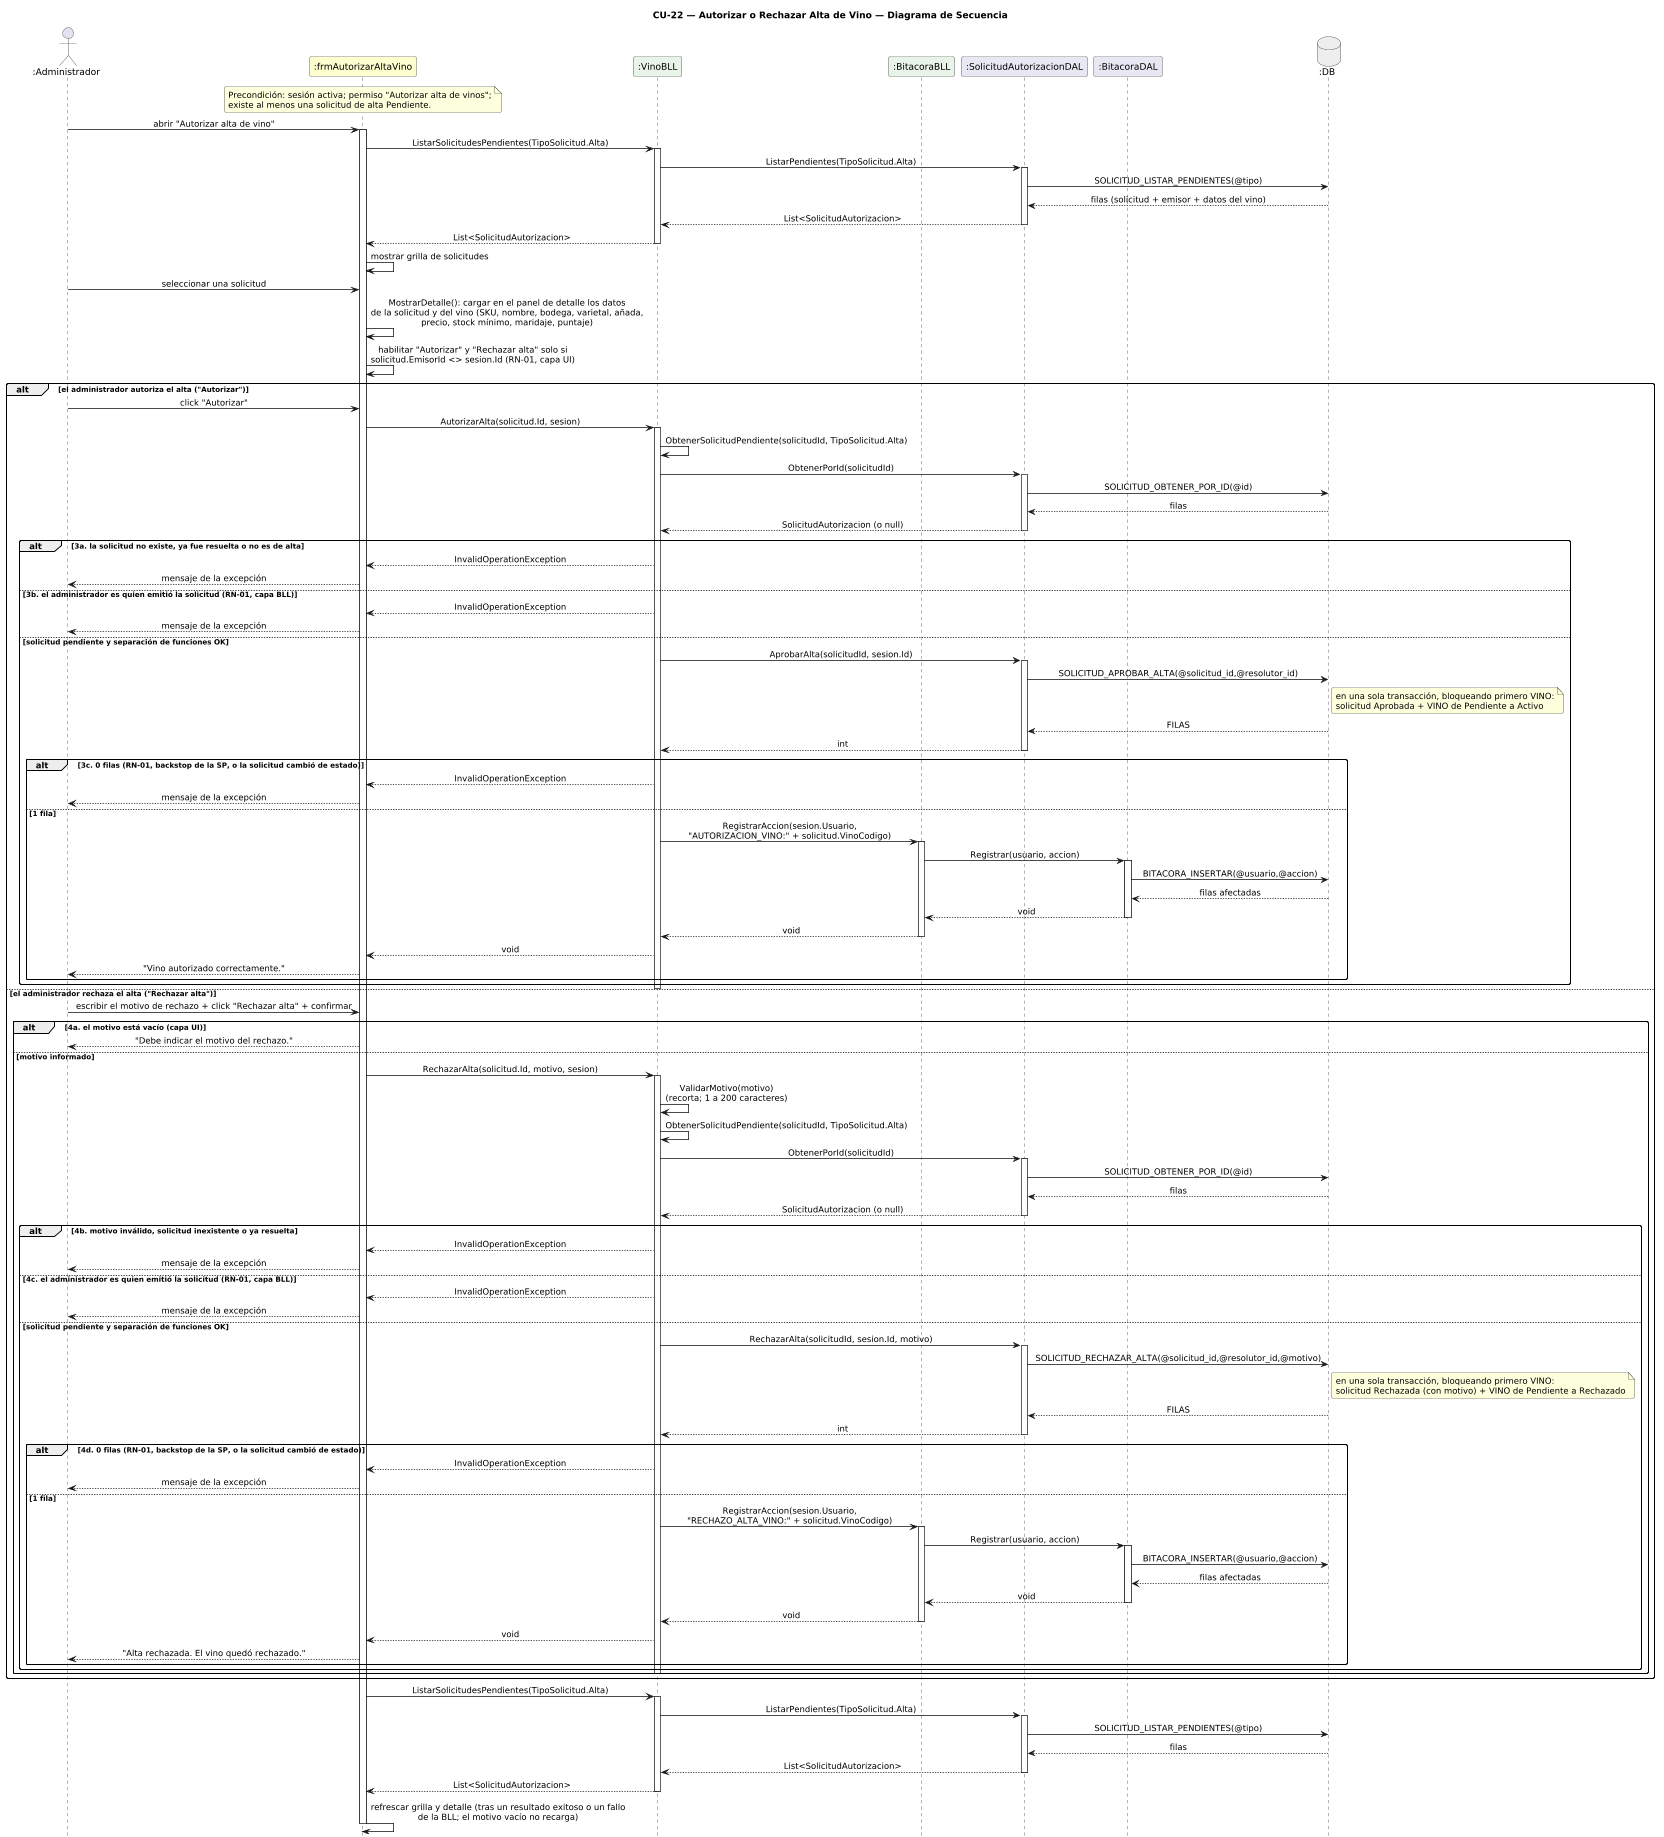

The diagram above was rendered by PlantUML. Its source (embedded in the PNG):
@startuml DiagramaSecuencia_CU22_AutorizarAltaVino

title CU-22 — Autorizar o Rechazar Alta de Vino — Diagrama de Secuencia

skinparam shadowing false
skinparam roundcorner 6
skinparam sequenceArrowThickness 1.2
skinparam sequenceMessageAlign center
hide footbox
scale 0.65

actor       ":Administrador"           as A
participant ":frmAutorizarAltaVino"    as FA #FEFECE
participant ":VinoBLL"                 as VB #E8F4E8
participant ":BitacoraBLL"             as BB #E8F4E8
participant ":SolicitudAutorizacionDAL" as SD #E8E8F4
participant ":BitacoraDAL"             as TD #E8E8F4
database    ":DB"                      as DB #EEEEEE

note over FA
  Precondición: sesión activa; permiso "Autorizar alta de vinos";
  existe al menos una solicitud de alta Pendiente.
end note

A -> FA : abrir "Autorizar alta de vino"
activate FA
FA -> VB : ListarSolicitudesPendientes(TipoSolicitud.Alta)
activate VB
VB -> SD : ListarPendientes(TipoSolicitud.Alta)
activate SD
SD -> DB : SOLICITUD_LISTAR_PENDIENTES(@tipo)
DB --> SD : filas (solicitud + emisor + datos del vino)
SD --> VB : List<SolicitudAutorizacion>
deactivate SD
VB --> FA : List<SolicitudAutorizacion>
deactivate VB
FA -> FA : mostrar grilla de solicitudes

A -> FA : seleccionar una solicitud
FA -> FA : MostrarDetalle(): cargar en el panel de detalle los datos\nde la solicitud y del vino (SKU, nombre, bodega, varietal, añada,\nprecio, stock mínimo, maridaje, puntaje)
FA -> FA : habilitar "Autorizar" y "Rechazar alta" solo si\nsolicitud.EmisorId <> sesion.Id (RN-01, capa UI)

alt el administrador autoriza el alta ("Autorizar")
  A -> FA : click "Autorizar"
  FA -> VB : AutorizarAlta(solicitud.Id, sesion)
  activate VB
  VB -> VB : ObtenerSolicitudPendiente(solicitudId, TipoSolicitud.Alta)
  VB -> SD : ObtenerPorId(solicitudId)
  activate SD
  SD -> DB : SOLICITUD_OBTENER_POR_ID(@id)
  DB --> SD : filas
  SD --> VB : SolicitudAutorizacion (o null)
  deactivate SD

  alt 3a. la solicitud no existe, ya fue resuelta o no es de alta
    VB --> FA : InvalidOperationException
    FA --> A : mensaje de la excepción
  else 3b. el administrador es quien emitió la solicitud (RN-01, capa BLL)
    VB --> FA : InvalidOperationException
    FA --> A : mensaje de la excepción
  else solicitud pendiente y separación de funciones OK
    VB -> SD : AprobarAlta(solicitudId, sesion.Id)
    activate SD
    SD -> DB : SOLICITUD_APROBAR_ALTA(@solicitud_id,@resolutor_id)
    note right of DB : en una sola transacción, bloqueando primero VINO:\nsolicitud Aprobada + VINO de Pendiente a Activo
    DB --> SD : FILAS
    SD --> VB : int
    deactivate SD

    alt 3c. 0 filas (RN-01, backstop de la SP, o la solicitud cambió de estado)
      VB --> FA : InvalidOperationException
      FA --> A : mensaje de la excepción
    else 1 fila
      VB -> BB : RegistrarAccion(sesion.Usuario,\n"AUTORIZACION_VINO:" + solicitud.VinoCodigo)
      activate BB
      BB -> TD : Registrar(usuario, accion)
      activate TD
      TD -> DB : BITACORA_INSERTAR(@usuario,@accion)
      DB --> TD : filas afectadas
      TD --> BB : void
      deactivate TD
      BB --> VB : void
      deactivate BB
      VB --> FA : void
      FA --> A : "Vino autorizado correctamente."
    end
  end
  deactivate VB
else el administrador rechaza el alta ("Rechazar alta")
  A -> FA : escribir el motivo de rechazo + click "Rechazar alta" + confirmar

  alt 4a. el motivo está vacío (capa UI)
    FA --> A : "Debe indicar el motivo del rechazo."
  else motivo informado
    FA -> VB : RechazarAlta(solicitud.Id, motivo, sesion)
    activate VB
    VB -> VB : ValidarMotivo(motivo)\n(recorta; 1 a 200 caracteres)
    VB -> VB : ObtenerSolicitudPendiente(solicitudId, TipoSolicitud.Alta)
    VB -> SD : ObtenerPorId(solicitudId)
    activate SD
    SD -> DB : SOLICITUD_OBTENER_POR_ID(@id)
    DB --> SD : filas
    SD --> VB : SolicitudAutorizacion (o null)
    deactivate SD

    alt 4b. motivo inválido, solicitud inexistente o ya resuelta
      VB --> FA : InvalidOperationException
      FA --> A : mensaje de la excepción
    else 4c. el administrador es quien emitió la solicitud (RN-01, capa BLL)
      VB --> FA : InvalidOperationException
      FA --> A : mensaje de la excepción
    else solicitud pendiente y separación de funciones OK
      VB -> SD : RechazarAlta(solicitudId, sesion.Id, motivo)
      activate SD
      SD -> DB : SOLICITUD_RECHAZAR_ALTA(@solicitud_id,@resolutor_id,@motivo)
      note right of DB : en una sola transacción, bloqueando primero VINO:\nsolicitud Rechazada (con motivo) + VINO de Pendiente a Rechazado
      DB --> SD : FILAS
      SD --> VB : int
      deactivate SD

      alt 4d. 0 filas (RN-01, backstop de la SP, o la solicitud cambió de estado)
        VB --> FA : InvalidOperationException
        FA --> A : mensaje de la excepción
      else 1 fila
        VB -> BB : RegistrarAccion(sesion.Usuario,\n"RECHAZO_ALTA_VINO:" + solicitud.VinoCodigo)
        activate BB
        BB -> TD : Registrar(usuario, accion)
        activate TD
        TD -> DB : BITACORA_INSERTAR(@usuario,@accion)
        DB --> TD : filas afectadas
        TD --> BB : void
        deactivate TD
        BB --> VB : void
        deactivate BB
        VB --> FA : void
        FA --> A : "Alta rechazada. El vino quedó rechazado."
      end
    end
    deactivate VB
  end
end

FA -> VB : ListarSolicitudesPendientes(TipoSolicitud.Alta)
activate VB
VB -> SD : ListarPendientes(TipoSolicitud.Alta)
activate SD
SD -> DB : SOLICITUD_LISTAR_PENDIENTES(@tipo)
DB --> SD : filas
SD --> VB : List<SolicitudAutorizacion>
deactivate SD
VB --> FA : List<SolicitudAutorizacion>
deactivate VB
FA -> FA : refrescar grilla y detalle (tras un resultado exitoso o un fallo\nde la BLL; el motivo vacío no recarga)
deactivate FA

@enduml